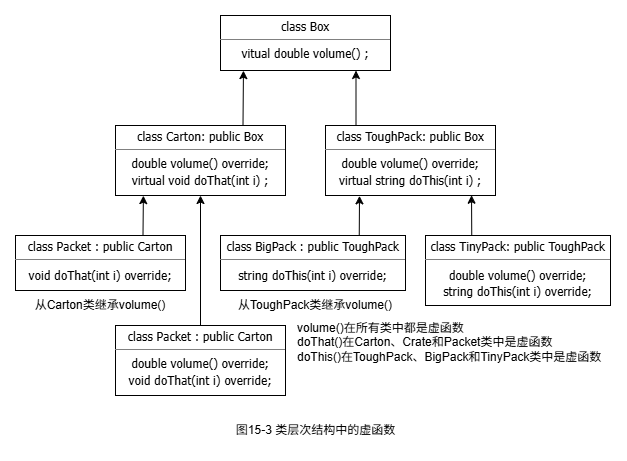

The diagram above was exported from draw.io. Its source (the exported page's mxGraphModel, read from the mxfile embedded in the PNG):
<mxGraphModel dx="1308" dy="641" grid="1" gridSize="10" guides="1" tooltips="1" connect="1" arrows="1" fold="1" page="1" pageScale="1" pageWidth="1169" pageHeight="827" background="light-dark(#ffffff, #121212)" math="0" shadow="0">
  <root>
    <mxCell id="0" />
    <mxCell id="1" parent="0" />
    <mxCell id="mTl4ZE9b6TOSymUmuUp9-3" edge="1" parent="1" source="mTl4ZE9b6TOSymUmuUp9-1" style="edgeStyle=none;html=1;" target="mTl4ZE9b6TOSymUmuUp9-2" value="">
      <mxGeometry relative="1" as="geometry" />
    </mxCell>
    <mxCell id="mTl4ZE9b6TOSymUmuUp9-1" parent="1" style="verticalAlign=top;align=center;overflow=fill;html=1;whiteSpace=wrap;fontFamily=Tahoma;spacingLeft=5;spacing=5;" value="&lt;p style=&quot;margin: 4px 0px 0px;&quot;&gt;class Packet : public Carton&lt;/p&gt;&lt;hr size=&quot;1&quot; style=&quot;border-style:solid;&quot;&gt;&lt;div style=&quot;height:2px;&quot;&gt;double volume() override;&lt;/div&gt;&lt;div style=&quot;height:2px;&quot;&gt;&lt;br&gt;void doThat(int i) override;&lt;/div&gt;" vertex="1">
      <mxGeometry height="70" width="170" x="310" y="620" as="geometry" />
    </mxCell>
    <mxCell id="mTl4ZE9b6TOSymUmuUp9-2" parent="1" style="verticalAlign=top;align=center;overflow=fill;html=1;whiteSpace=wrap;fontFamily=Tahoma;spacingLeft=5;spacing=5;" value="&lt;p style=&quot;margin: 4px 0px 0px;&quot;&gt;class Carton: public Box&lt;/p&gt;&lt;hr size=&quot;1&quot; style=&quot;border-style:solid;&quot;&gt;&lt;div style=&quot;height:2px;&quot;&gt;double volume() override;&lt;/div&gt;&lt;div style=&quot;height:2px;&quot;&gt;&lt;br&gt;virtual void doThat(int i) ;&lt;/div&gt;" vertex="1">
      <mxGeometry height="70" width="170" x="310" y="420" as="geometry" />
    </mxCell>
    <mxCell id="mTl4ZE9b6TOSymUmuUp9-4" parent="1" style="verticalAlign=top;align=center;overflow=fill;html=1;whiteSpace=wrap;fontFamily=Tahoma;spacingLeft=5;spacing=5;" value="&lt;p style=&quot;margin: 4px 0px 0px;&quot;&gt;class Packet : public Carton&lt;/p&gt;&lt;hr size=&quot;1&quot; style=&quot;border-style:solid;&quot;&gt;&lt;div style=&quot;height:2px;&quot;&gt;&lt;br&gt;&lt;/div&gt;&lt;div style=&quot;height:2px;&quot;&gt;void doThat(int i) override;&lt;/div&gt;" vertex="1">
      <mxGeometry height="55" width="170" x="210" y="530" as="geometry" />
    </mxCell>
    <mxCell id="mTl4ZE9b6TOSymUmuUp9-5" parent="1" style="text;html=1;whiteSpace=wrap;strokeColor=none;fillColor=none;align=center;verticalAlign=middle;rounded=0;" value="从Carton类继承volume()" vertex="1">
      <mxGeometry height="30" width="140" x="225" y="585" as="geometry" />
    </mxCell>
    <mxCell id="mTl4ZE9b6TOSymUmuUp9-6" edge="1" parent="1" source="mTl4ZE9b6TOSymUmuUp9-4" style="endArrow=classic;html=1;exitX=0.75;exitY=0;exitDx=0;exitDy=0;entryX=0.164;entryY=1.002;entryDx=0;entryDy=0;entryPerimeter=0;" target="mTl4ZE9b6TOSymUmuUp9-2" value="">
      <mxGeometry height="50" relative="1" width="50" as="geometry">
        <mxPoint x="600" y="480" as="sourcePoint" />
        <mxPoint x="650" y="430" as="targetPoint" />
      </mxGeometry>
    </mxCell>
    <mxCell id="mTl4ZE9b6TOSymUmuUp9-7" parent="1" style="verticalAlign=top;align=center;overflow=fill;html=1;whiteSpace=wrap;fontFamily=Tahoma;spacingLeft=5;spacing=5;" value="&lt;p style=&quot;margin: 4px 0px 0px;&quot;&gt;class ToughPack: public Box&lt;/p&gt;&lt;hr size=&quot;1&quot; style=&quot;border-style:solid;&quot;&gt;&lt;div style=&quot;height:2px;&quot;&gt;double volume() override;&lt;/div&gt;&lt;div style=&quot;height:2px;&quot;&gt;&lt;br&gt;virtual string doThis(int i) ;&lt;/div&gt;" vertex="1">
      <mxGeometry height="70" width="170" x="520" y="420" as="geometry" />
    </mxCell>
    <mxCell id="mTl4ZE9b6TOSymUmuUp9-8" parent="1" style="verticalAlign=top;align=center;overflow=fill;html=1;whiteSpace=wrap;fontFamily=Tahoma;spacingLeft=5;spacing=5;" value="&lt;p style=&quot;margin: 4px 0px 0px;&quot;&gt;class Box&lt;/p&gt;&lt;hr size=&quot;1&quot; style=&quot;border-style:solid;&quot;&gt;&lt;div style=&quot;height:2px;&quot;&gt;vitual double volume() ;&lt;/div&gt;&lt;div style=&quot;height:2px;&quot;&gt;&lt;br&gt;&lt;/div&gt;" vertex="1">
      <mxGeometry height="55" width="170" x="415" y="310" as="geometry" />
    </mxCell>
    <mxCell id="mTl4ZE9b6TOSymUmuUp9-9" edge="1" parent="1" source="mTl4ZE9b6TOSymUmuUp9-2" style="endArrow=classic;html=1;exitX=0.75;exitY=0;exitDx=0;exitDy=0;entryX=0.135;entryY=1.002;entryDx=0;entryDy=0;entryPerimeter=0;" target="mTl4ZE9b6TOSymUmuUp9-8" value="">
      <mxGeometry height="50" relative="1" width="50" as="geometry">
        <mxPoint x="580" y="510" as="sourcePoint" />
        <mxPoint x="630" y="460" as="targetPoint" />
      </mxGeometry>
    </mxCell>
    <mxCell id="mTl4ZE9b6TOSymUmuUp9-10" edge="1" parent="1" style="endArrow=classic;html=1;exitX=0.75;exitY=0;exitDx=0;exitDy=0;entryX=0.135;entryY=1.002;entryDx=0;entryDy=0;entryPerimeter=0;" value="">
      <mxGeometry height="50" relative="1" width="50" as="geometry">
        <mxPoint x="550.5" y="420" as="sourcePoint" />
        <mxPoint x="550.5" y="365" as="targetPoint" />
      </mxGeometry>
    </mxCell>
    <mxCell id="mTl4ZE9b6TOSymUmuUp9-11" parent="1" style="verticalAlign=top;align=center;overflow=fill;html=1;whiteSpace=wrap;fontFamily=Tahoma;spacingLeft=5;spacing=5;" value="&lt;p style=&quot;margin: 4px 0px 0px;&quot;&gt;class BigPack : public ToughPack&lt;/p&gt;&lt;hr size=&quot;1&quot; style=&quot;border-style:solid;&quot;&gt;&lt;div style=&quot;height:2px;&quot;&gt;&lt;br&gt;&lt;/div&gt;&lt;div style=&quot;height:2px;&quot;&gt;string doThis(int i) override;&lt;/div&gt;" vertex="1">
      <mxGeometry height="55" width="185" x="415" y="530" as="geometry" />
    </mxCell>
    <mxCell id="mTl4ZE9b6TOSymUmuUp9-12" parent="1" style="text;html=1;whiteSpace=wrap;strokeColor=none;fillColor=none;align=center;verticalAlign=middle;rounded=0;" value="从ToughPack类继承volume()" vertex="1">
      <mxGeometry height="30" width="160" x="430" y="585" as="geometry" />
    </mxCell>
    <mxCell id="mTl4ZE9b6TOSymUmuUp9-13" parent="1" style="verticalAlign=top;align=center;overflow=fill;html=1;whiteSpace=wrap;fontFamily=Tahoma;spacingLeft=5;spacing=5;" value="&lt;p style=&quot;margin: 4px 0px 0px;&quot;&gt;class TinyPack: public ToughPack&lt;/p&gt;&lt;hr size=&quot;1&quot; style=&quot;border-style:solid;&quot;&gt;&lt;div style=&quot;height:2px;&quot;&gt;&lt;br&gt;&lt;/div&gt;&lt;div style=&quot;height:2px;&quot;&gt;double volume() override;&lt;/div&gt;&lt;div style=&quot;height:2px;&quot;&gt;&lt;br&gt;&lt;/div&gt;&lt;div style=&quot;height:2px;&quot;&gt;&lt;br&gt;&lt;/div&gt;&lt;div style=&quot;height:2px;&quot;&gt;&lt;br&gt;&lt;/div&gt;&lt;div style=&quot;height:2px;&quot;&gt;&lt;br&gt;&lt;/div&gt;&lt;div style=&quot;height:2px;&quot;&gt;&lt;br&gt;&lt;/div&gt;&lt;div style=&quot;height:2px;&quot;&gt;&lt;br&gt;&lt;/div&gt;&lt;div style=&quot;height:2px;&quot;&gt;&lt;br&gt;&lt;/div&gt;&lt;div style=&quot;height:2px;&quot;&gt;string doThis(int i) override;&lt;/div&gt;&lt;div style=&quot;height:2px;&quot;&gt;&lt;br&gt;&lt;/div&gt;&lt;div style=&quot;height:2px;&quot;&gt;&lt;br&gt;&lt;/div&gt;&lt;div style=&quot;height:2px;&quot;&gt;&lt;br&gt;&lt;/div&gt;&lt;div style=&quot;height:2px;&quot;&gt;&lt;br&gt;&lt;/div&gt;&lt;div style=&quot;height:2px;&quot;&gt;&lt;br&gt;&lt;/div&gt;&lt;div style=&quot;text-align: left; height: 2px;&quot;&gt;&lt;br&gt;&lt;/div&gt;" vertex="1">
      <mxGeometry height="70" width="185" x="620" y="530" as="geometry" />
    </mxCell>
    <mxCell id="mTl4ZE9b6TOSymUmuUp9-14" edge="1" parent="1" source="mTl4ZE9b6TOSymUmuUp9-11" style="endArrow=classic;html=1;exitX=0.75;exitY=0;exitDx=0;exitDy=0;entryX=0.2;entryY=1.005;entryDx=0;entryDy=0;entryPerimeter=0;" target="mTl4ZE9b6TOSymUmuUp9-7" value="">
      <mxGeometry height="50" relative="1" width="50" as="geometry">
        <mxPoint x="530" y="600" as="sourcePoint" />
        <mxPoint x="540" y="500" as="targetPoint" />
      </mxGeometry>
    </mxCell>
    <mxCell id="mTl4ZE9b6TOSymUmuUp9-15" edge="1" parent="1" source="mTl4ZE9b6TOSymUmuUp9-13" style="endArrow=classic;html=1;exitX=0.25;exitY=0;exitDx=0;exitDy=0;entryX=0.859;entryY=0.996;entryDx=0;entryDy=0;entryPerimeter=0;" target="mTl4ZE9b6TOSymUmuUp9-7" value="">
      <mxGeometry height="50" relative="1" width="50" as="geometry">
        <mxPoint x="610" y="560" as="sourcePoint" />
        <mxPoint x="660" y="510" as="targetPoint" />
      </mxGeometry>
    </mxCell>
    <mxCell id="mTl4ZE9b6TOSymUmuUp9-19" parent="1" style="text;html=1;whiteSpace=wrap;strokeColor=none;fillColor=none;align=left;verticalAlign=middle;rounded=0;" value="volume()在所有类中都是虚函数&lt;div&gt;doThat()在Carton、Crate和Packet类中是虚函数&lt;/div&gt;&lt;div&gt;doThis()在ToughPack、BigPack和TinyPack类中是虚函数&lt;/div&gt;" vertex="1">
      <mxGeometry height="30" width="310" x="490" y="622" as="geometry" />
    </mxCell>
    <mxCell id="mTl4ZE9b6TOSymUmuUp9-20" parent="1" style="text;html=1;whiteSpace=wrap;strokeColor=none;fillColor=none;align=center;verticalAlign=middle;rounded=0;" value="图15-3&amp;nbsp;类层次结构中的虚函数" vertex="1">
      <mxGeometry height="30" width="185" x="417.5" y="710" as="geometry" />
    </mxCell>
  </root>
</mxGraphModel>